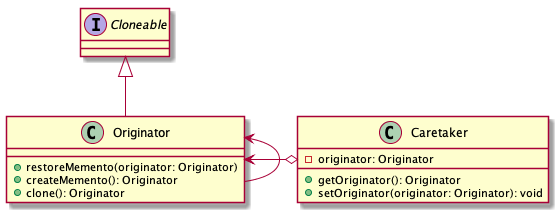

The diagram above was rendered by PlantUML. Its source (embedded in the PNG):
@startuml
interface Cloneable
class Originator{
    +restoreMemento(originator: Originator)
    +createMemento(): Originator
    +clone(): Originator
}
class Caretaker{
    -originator: Originator
    +getOriginator(): Originator
    +setOriginator(originator: Originator): void
}

Cloneable <|-- Originator
Originator <- Originator
Originator <-o Caretaker
@enduml